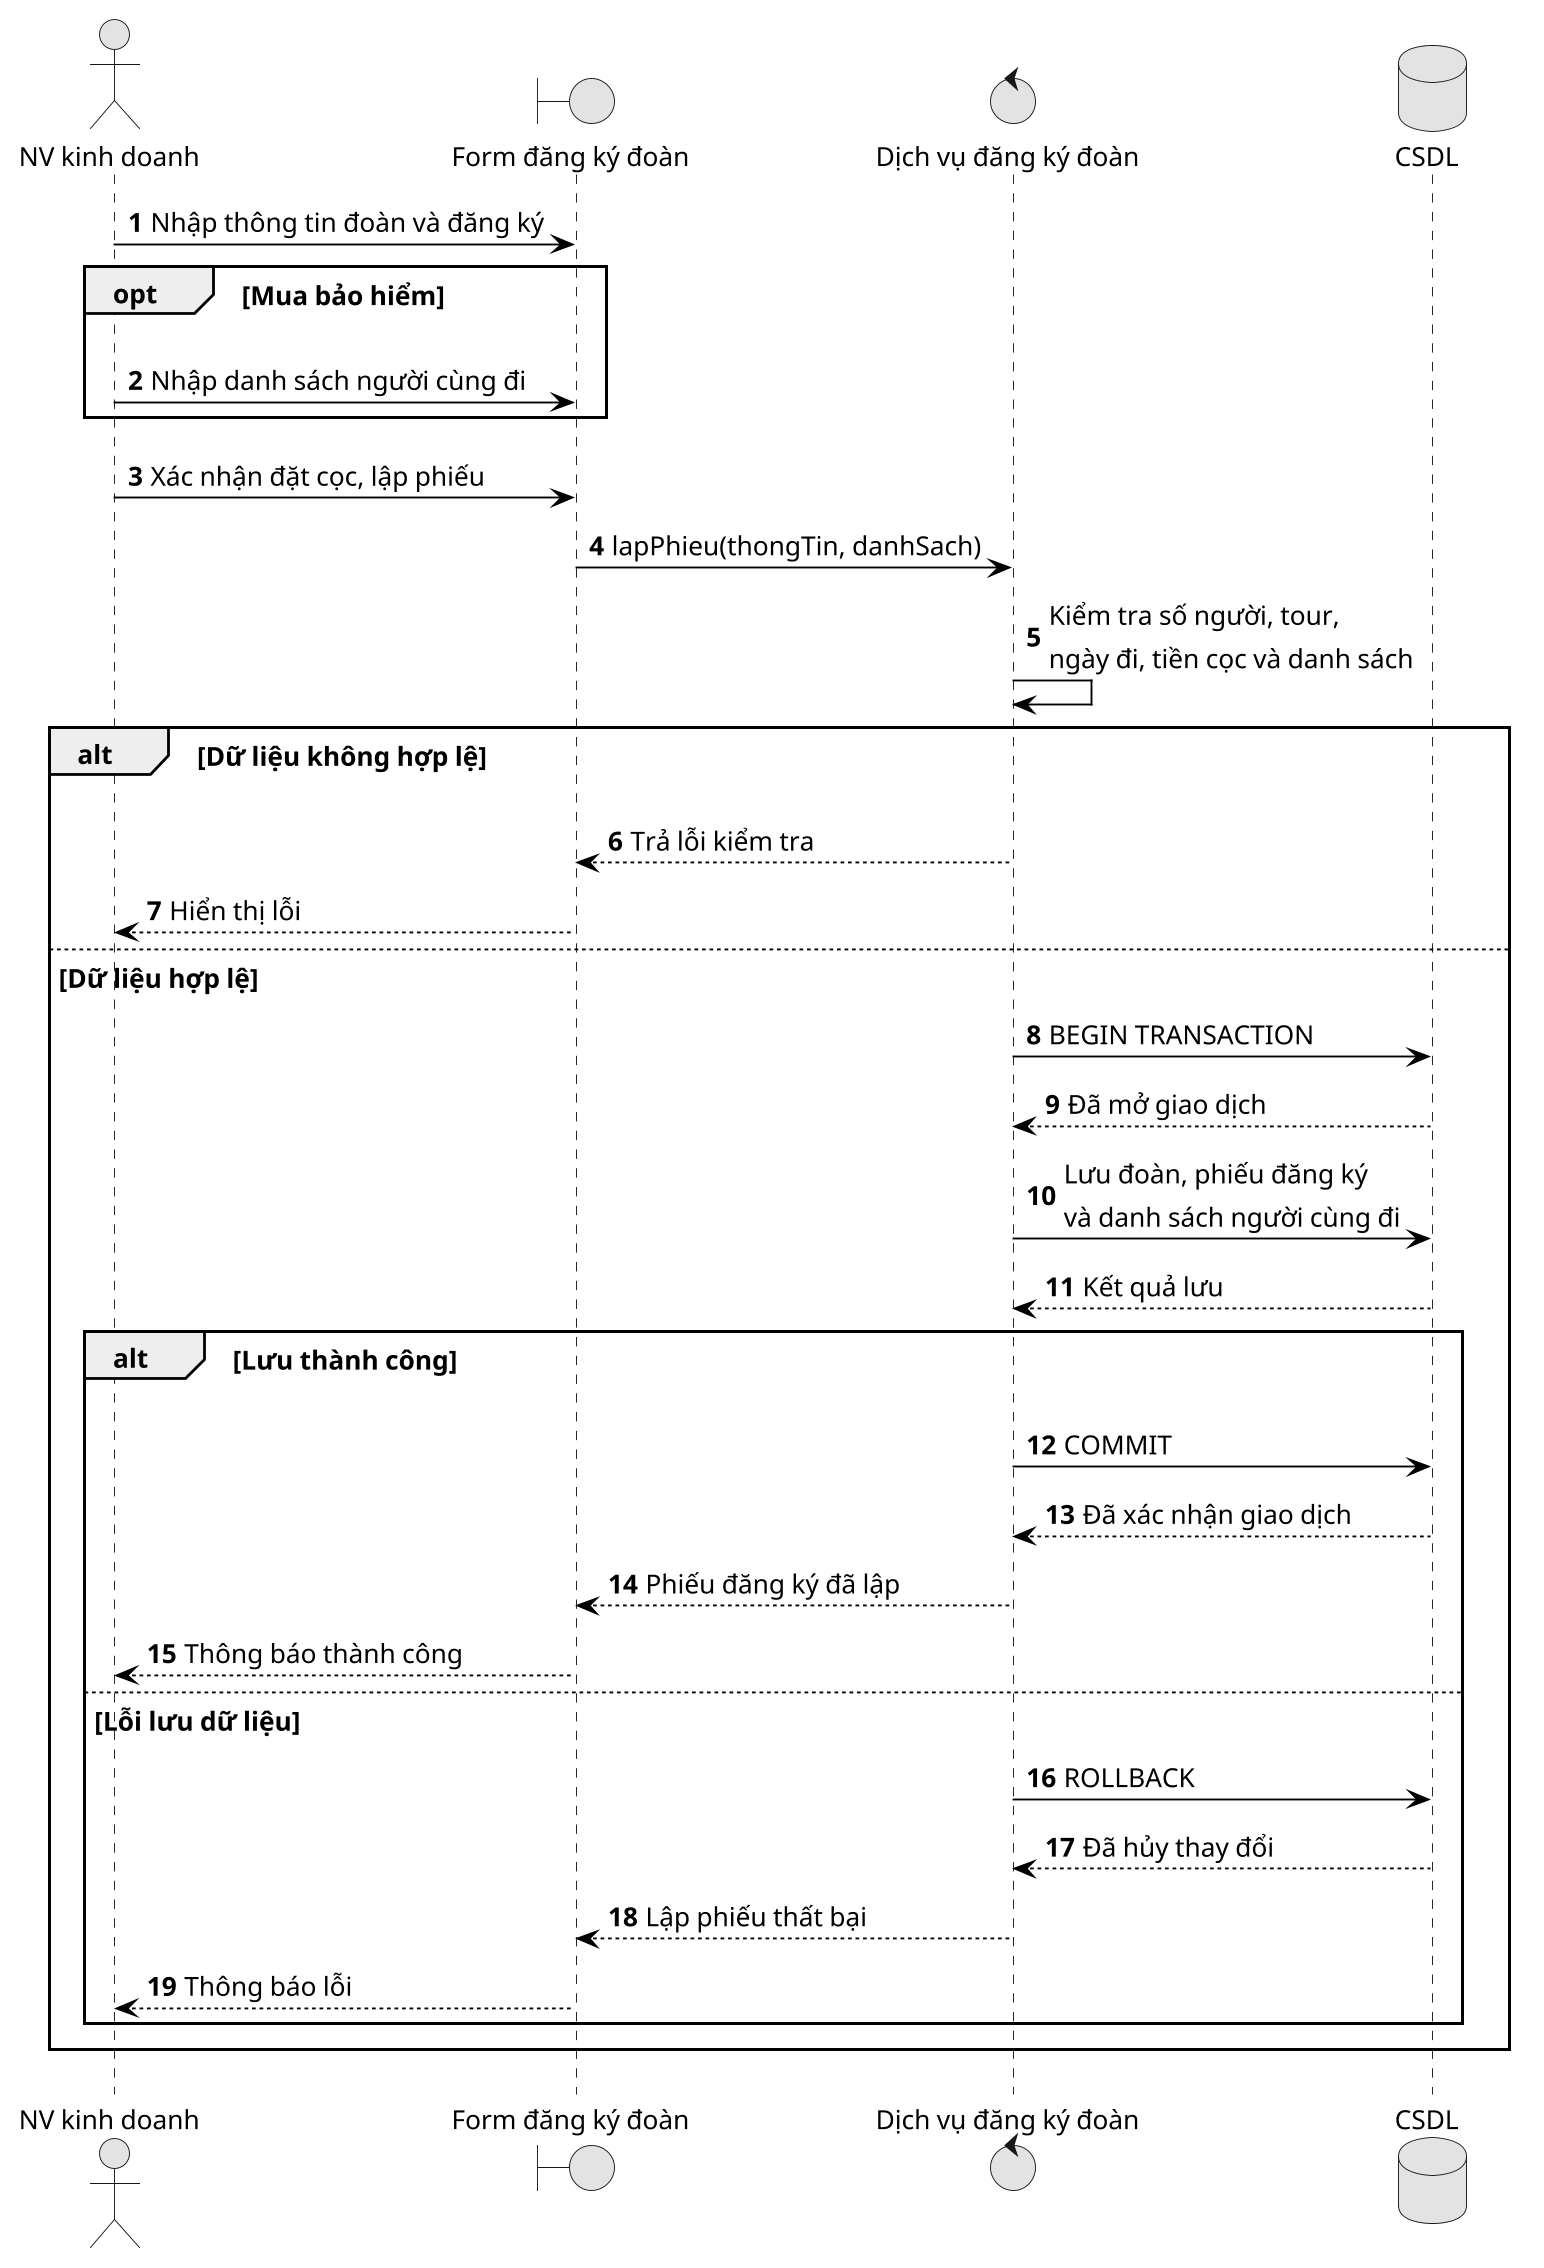

The diagram above was rendered by PlantUML. Its source (embedded in the PNG):
@startuml
skinparam defaultFontName Arial
skinparam defaultFontSize 14
skinparam shadowing false
skinparam monochrome true
skinparam backgroundColor white
skinparam ArrowColor black
skinparam usecaseBackgroundColor #F2F2F2
skinparam activityBackgroundColor #F2F2F2
skinparam dpi 180
autonumber
actor "NV kinh doanh" as NV
boundary "Form đăng ký đoàn" as FORM
control "Dịch vụ đăng ký đoàn" as SERVICE
database "CSDL" as DB
NV -> FORM : Nhập thông tin đoàn và đăng ký
opt Mua bảo hiểm
  NV -> FORM : Nhập danh sách người cùng đi
end
NV -> FORM : Xác nhận đặt cọc, lập phiếu
FORM -> SERVICE : lapPhieu(thongTin, danhSach)
SERVICE -> SERVICE : Kiểm tra số người, tour,\nngày đi, tiền cọc và danh sách
alt Dữ liệu không hợp lệ
  SERVICE --> FORM : Trả lỗi kiểm tra
  FORM --> NV : Hiển thị lỗi
else Dữ liệu hợp lệ
  SERVICE -> DB : BEGIN TRANSACTION
  DB --> SERVICE : Đã mở giao dịch
  SERVICE -> DB : Lưu đoàn, phiếu đăng ký\nvà danh sách người cùng đi
  DB --> SERVICE : Kết quả lưu
  alt Lưu thành công
    SERVICE -> DB : COMMIT
    DB --> SERVICE : Đã xác nhận giao dịch
    SERVICE --> FORM : Phiếu đăng ký đã lập
    FORM --> NV : Thông báo thành công
  else Lỗi lưu dữ liệu
    SERVICE -> DB : ROLLBACK
    DB --> SERVICE : Đã hủy thay đổi
    SERVICE --> FORM : Lập phiếu thất bại
    FORM --> NV : Thông báo lỗi
  end
end
@enduml